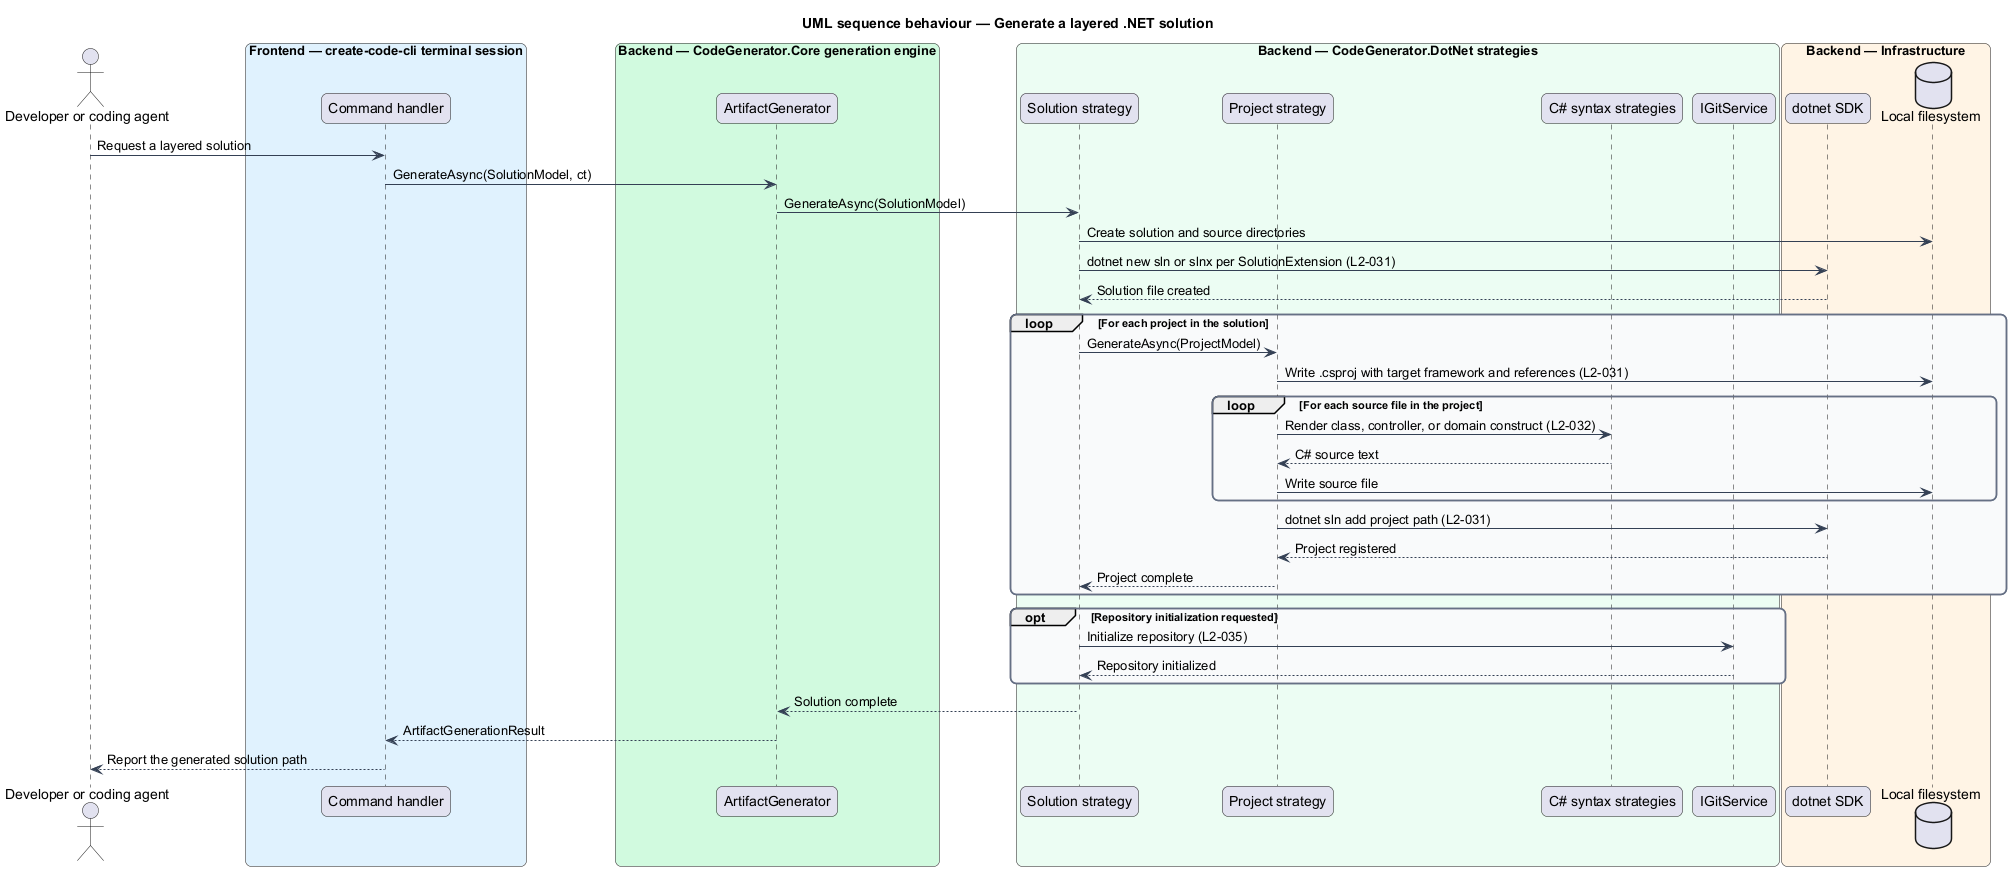

The diagram above was rendered by PlantUML. Its source (embedded in the PNG):
@startuml
title UML sequence behaviour — Generate a layered .NET solution
skinparam backgroundColor #FFFFFF
skinparam shadowing false
skinparam roundcorner 12
skinparam defaultFontName Arial
skinparam ArrowColor #344054
skinparam rectangle {
  BorderColor #344054
  FontColor #101828
}
skinparam package {
  BorderColor #667085
  FontColor #101828
  BackgroundColor #F9FAFB
}
actor "Developer or coding agent" as actor
box "Frontend — create-code-cli terminal session" #E0F2FE
  participant "Command handler" as cmd
end box
box "Backend — CodeGenerator.Core generation engine" #D1FADF
  participant "ArtifactGenerator" as gen
end box
box "Backend — CodeGenerator.DotNet strategies" #ECFDF3
  participant "Solution strategy" as sol
  participant "Project strategy" as proj
  participant "C# syntax strategies" as syntax
  participant "IGitService" as git
end box
box "Backend — Infrastructure" #FFF4E5
  participant "dotnet SDK" as sdk
  database "Local filesystem" as fs
end box

actor -> cmd : Request a layered solution
cmd -> gen : GenerateAsync(SolutionModel, ct)
gen -> sol : GenerateAsync(SolutionModel)
sol -> fs : Create solution and source directories
sol -> sdk : dotnet new sln or slnx per SolutionExtension (L2-031)
sdk --> sol : Solution file created
loop For each project in the solution
  sol -> proj : GenerateAsync(ProjectModel)
  proj -> fs : Write .csproj with target framework and references (L2-031)
  loop For each source file in the project
    proj -> syntax : Render class, controller, or domain construct (L2-032)
    syntax --> proj : C# source text
    proj -> fs : Write source file
  end
  proj -> sdk : dotnet sln add project path (L2-031)
  sdk --> proj : Project registered
  proj --> sol : Project complete
end
opt Repository initialization requested
  sol -> git : Initialize repository (L2-035)
  git --> sol : Repository initialized
end
sol --> gen : Solution complete
gen --> cmd : ArtifactGenerationResult
cmd --> actor : Report the generated solution path
@enduml